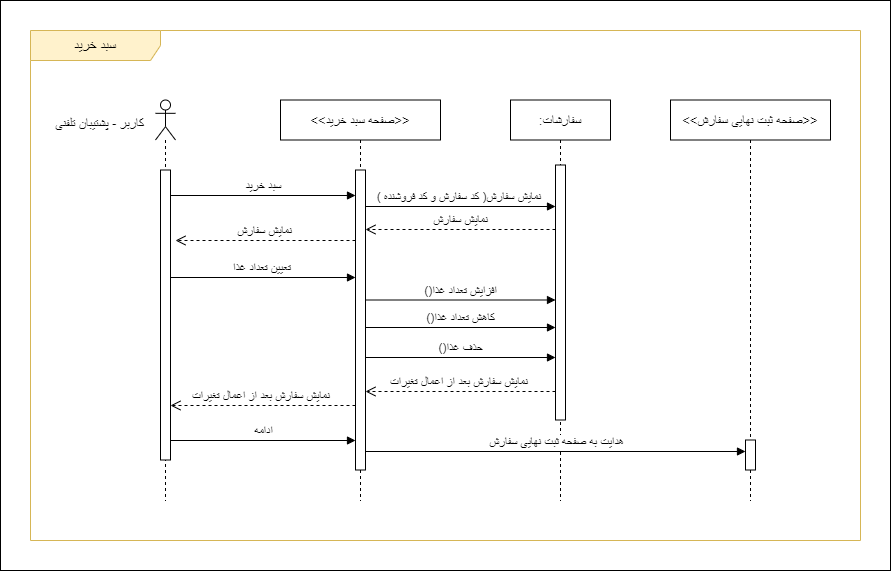

The diagram above was exported from draw.io. Its source (the exported page's mxGraphModel, read from the mxfile embedded in the PNG):
<mxGraphModel dx="2085" dy="636" grid="1" gridSize="10" guides="1" tooltips="1" connect="1" arrows="1" fold="1" page="1" pageScale="1" pageWidth="850" pageHeight="1100" math="0" shadow="0">
  <root>
    <mxCell id="wZf4O8OAoXh_KCRPGgmn-0" />
    <mxCell id="wZf4O8OAoXh_KCRPGgmn-1" parent="wZf4O8OAoXh_KCRPGgmn-0" />
    <mxCell id="shnazKEABPae77spRArw-0" value="" style="rounded=0;whiteSpace=wrap;html=1;" vertex="1" parent="wZf4O8OAoXh_KCRPGgmn-1">
      <mxGeometry x="-20" y="500" width="890" height="570" as="geometry" />
    </mxCell>
    <mxCell id="oHrT_7UZ24aqlZCjxC2s-0" value="&lt;font style=&quot;font-size: 14px;&quot;&gt;سبد خرید&lt;/font&gt;" style="shape=umlFrame;whiteSpace=wrap;html=1;pointerEvents=0;width=130;height=30;fillColor=#FFF2CC;strokeColor=#d6b656;" parent="wZf4O8OAoXh_KCRPGgmn-1" vertex="1">
      <mxGeometry x="10" y="530" width="830" height="510" as="geometry" />
    </mxCell>
    <mxCell id="oHrT_7UZ24aqlZCjxC2s-1" value="" style="shape=umlLifeline;perimeter=lifelinePerimeter;whiteSpace=wrap;html=1;container=1;dropTarget=0;collapsible=0;recursiveResize=0;outlineConnect=0;portConstraint=eastwest;newEdgeStyle={&quot;curved&quot;:0,&quot;rounded&quot;:0};participant=umlActor;size=40;" parent="wZf4O8OAoXh_KCRPGgmn-1" vertex="1">
      <mxGeometry x="135" y="599.5" width="20" height="400.5" as="geometry" />
    </mxCell>
    <mxCell id="oHrT_7UZ24aqlZCjxC2s-2" value="" style="html=1;points=[[0,0,0,0,5],[0,1,0,0,-5],[1,0,0,0,5],[1,1,0,0,-5]];perimeter=orthogonalPerimeter;outlineConnect=0;targetShapes=umlLifeline;portConstraint=eastwest;newEdgeStyle={&quot;curved&quot;:0,&quot;rounded&quot;:0};" parent="oHrT_7UZ24aqlZCjxC2s-1" vertex="1">
      <mxGeometry x="5" y="70" width="10" height="290" as="geometry" />
    </mxCell>
    <mxCell id="oHrT_7UZ24aqlZCjxC2s-3" value="&lt;font style=&quot;font-size: 13px;&quot;&gt;کاربر - پشتیبان تلفنی&lt;/font&gt;" style="text;html=1;align=center;verticalAlign=middle;resizable=0;points=[];autosize=1;strokeColor=none;fillColor=none;" parent="wZf4O8OAoXh_KCRPGgmn-1" vertex="1">
      <mxGeometry x="24" y="608" width="110" height="30" as="geometry" />
    </mxCell>
    <mxCell id="oHrT_7UZ24aqlZCjxC2s-4" value="&lt;font style=&quot;font-size: 13px;&quot;&gt;:سفارشات&lt;/font&gt;" style="shape=umlLifeline;perimeter=lifelinePerimeter;whiteSpace=wrap;html=1;container=1;dropTarget=0;collapsible=0;recursiveResize=0;outlineConnect=0;portConstraint=eastwest;newEdgeStyle={&quot;curved&quot;:0,&quot;rounded&quot;:0};" parent="wZf4O8OAoXh_KCRPGgmn-1" vertex="1">
      <mxGeometry x="490" y="599.5" width="100" height="400.5" as="geometry" />
    </mxCell>
    <mxCell id="oHrT_7UZ24aqlZCjxC2s-5" value="" style="html=1;points=[[0,0,0,0,5],[0,1,0,0,-5],[1,0,0,0,5],[1,1,0,0,-5]];perimeter=orthogonalPerimeter;outlineConnect=0;targetShapes=umlLifeline;portConstraint=eastwest;newEdgeStyle={&quot;curved&quot;:0,&quot;rounded&quot;:0};" parent="oHrT_7UZ24aqlZCjxC2s-4" vertex="1">
      <mxGeometry x="45" y="65" width="10" height="255" as="geometry" />
    </mxCell>
    <mxCell id="oHrT_7UZ24aqlZCjxC2s-6" value="&lt;font style=&quot;font-size: 12px;&quot;&gt;( کد سفارش و کد فروشنده )نمایش سفارش&amp;nbsp;&lt;/font&gt;" style="html=1;verticalAlign=bottom;endArrow=block;curved=0;rounded=0;" parent="wZf4O8OAoXh_KCRPGgmn-1" edge="1">
      <mxGeometry width="80" relative="1" as="geometry">
        <mxPoint x="344.5" y="706" as="sourcePoint" />
        <mxPoint x="535" y="706" as="targetPoint" />
      </mxGeometry>
    </mxCell>
    <mxCell id="oHrT_7UZ24aqlZCjxC2s-7" value="&lt;font style=&quot;font-size: 12px;&quot;&gt;تعیین تعداد غذا&amp;nbsp;&lt;/font&gt;" style="html=1;verticalAlign=bottom;endArrow=block;curved=0;rounded=0;" parent="wZf4O8OAoXh_KCRPGgmn-1" edge="1">
      <mxGeometry width="80" relative="1" as="geometry">
        <mxPoint x="150" y="777" as="sourcePoint" />
        <mxPoint x="335" y="777" as="targetPoint" />
      </mxGeometry>
    </mxCell>
    <mxCell id="oHrT_7UZ24aqlZCjxC2s-15" value="&lt;span style=&quot;font-size: 13px;&quot;&gt;&amp;lt;&amp;lt;صفحه سبد خرید&amp;gt;&amp;gt;&lt;/span&gt;" style="shape=umlLifeline;perimeter=lifelinePerimeter;whiteSpace=wrap;html=1;container=1;dropTarget=0;collapsible=0;recursiveResize=0;outlineConnect=0;portConstraint=eastwest;newEdgeStyle={&quot;curved&quot;:0,&quot;rounded&quot;:0};" parent="wZf4O8OAoXh_KCRPGgmn-1" vertex="1">
      <mxGeometry x="260" y="599.5" width="160" height="400.5" as="geometry" />
    </mxCell>
    <mxCell id="oHrT_7UZ24aqlZCjxC2s-16" value="" style="html=1;points=[[0,0,0,0,5],[0,1,0,0,-5],[1,0,0,0,5],[1,1,0,0,-5]];perimeter=orthogonalPerimeter;outlineConnect=0;targetShapes=umlLifeline;portConstraint=eastwest;newEdgeStyle={&quot;curved&quot;:0,&quot;rounded&quot;:0};" parent="oHrT_7UZ24aqlZCjxC2s-15" vertex="1">
      <mxGeometry x="75" y="70" width="10" height="300" as="geometry" />
    </mxCell>
    <mxCell id="oHrT_7UZ24aqlZCjxC2s-17" value="&lt;font style=&quot;font-size: 12px;&quot;&gt;نمایش سفارش&lt;/font&gt;" style="html=1;verticalAlign=bottom;endArrow=open;dashed=1;endSize=8;curved=0;rounded=0;" parent="wZf4O8OAoXh_KCRPGgmn-1" edge="1">
      <mxGeometry relative="1" as="geometry">
        <mxPoint x="535" y="729" as="sourcePoint" />
        <mxPoint x="345" y="729" as="targetPoint" />
      </mxGeometry>
    </mxCell>
    <mxCell id="oHrT_7UZ24aqlZCjxC2s-18" value="&lt;span style=&quot;font-size: 12px;&quot;&gt;نمایش سفارش&lt;/span&gt;" style="html=1;verticalAlign=bottom;endArrow=open;dashed=1;endSize=8;curved=0;rounded=0;" parent="wZf4O8OAoXh_KCRPGgmn-1" edge="1">
      <mxGeometry relative="1" as="geometry">
        <mxPoint x="335" y="740" as="sourcePoint" />
        <mxPoint x="155" y="740" as="targetPoint" />
      </mxGeometry>
    </mxCell>
    <mxCell id="141ybn4U6qdNmJjwsxih-2" value="&lt;font style=&quot;font-size: 12px;&quot;&gt;()افزایش تعداد غذا&lt;/font&gt;" style="html=1;verticalAlign=bottom;endArrow=block;curved=0;rounded=0;" parent="wZf4O8OAoXh_KCRPGgmn-1" target="oHrT_7UZ24aqlZCjxC2s-5" edge="1">
      <mxGeometry width="80" relative="1" as="geometry">
        <mxPoint x="345" y="799.5" as="sourcePoint" />
        <mxPoint x="520" y="800" as="targetPoint" />
      </mxGeometry>
    </mxCell>
    <mxCell id="141ybn4U6qdNmJjwsxih-3" value="&lt;font style=&quot;font-size: 12px;&quot;&gt;()کاهش تعداد غذا&lt;/font&gt;" style="html=1;verticalAlign=bottom;endArrow=block;curved=0;rounded=0;" parent="wZf4O8OAoXh_KCRPGgmn-1" edge="1">
      <mxGeometry width="80" relative="1" as="geometry">
        <mxPoint x="345" y="827" as="sourcePoint" />
        <mxPoint x="535" y="827" as="targetPoint" />
      </mxGeometry>
    </mxCell>
    <mxCell id="141ybn4U6qdNmJjwsxih-4" value="&lt;font style=&quot;font-size: 12px;&quot;&gt;()حذف غذا&lt;/font&gt;" style="html=1;verticalAlign=bottom;endArrow=block;curved=0;rounded=0;" parent="wZf4O8OAoXh_KCRPGgmn-1" edge="1">
      <mxGeometry x="0.0008" width="80" relative="1" as="geometry">
        <mxPoint x="345" y="857" as="sourcePoint" />
        <mxPoint x="535" y="857" as="targetPoint" />
        <mxPoint as="offset" />
      </mxGeometry>
    </mxCell>
    <mxCell id="141ybn4U6qdNmJjwsxih-5" value="&lt;font style=&quot;font-size: 12px;&quot;&gt;نمایش سفارش بعد از اعمال تغیرات&amp;nbsp;&lt;/font&gt;" style="html=1;verticalAlign=bottom;endArrow=open;dashed=1;endSize=8;curved=0;rounded=0;" parent="wZf4O8OAoXh_KCRPGgmn-1" edge="1">
      <mxGeometry relative="1" as="geometry">
        <mxPoint x="535" y="891" as="sourcePoint" />
        <mxPoint x="345" y="891" as="targetPoint" />
      </mxGeometry>
    </mxCell>
    <mxCell id="141ybn4U6qdNmJjwsxih-6" value="&lt;font style=&quot;font-size: 12px;&quot;&gt;نمایش سفارش بعد از اعمال تغیرات&amp;nbsp;&lt;/font&gt;" style="html=1;verticalAlign=bottom;endArrow=open;dashed=1;endSize=8;curved=0;rounded=0;" parent="wZf4O8OAoXh_KCRPGgmn-1" edge="1">
      <mxGeometry relative="1" as="geometry">
        <mxPoint x="335" y="905" as="sourcePoint" />
        <mxPoint x="150" y="905" as="targetPoint" />
      </mxGeometry>
    </mxCell>
    <mxCell id="5Isaj9uRv1054U2C078O-0" value="&lt;span style=&quot;font-size: 13px;&quot;&gt;&amp;lt;&amp;lt;صفحه ثبت نهایی سفارش&amp;gt;&amp;gt;&lt;/span&gt;" style="shape=umlLifeline;perimeter=lifelinePerimeter;whiteSpace=wrap;html=1;container=1;dropTarget=0;collapsible=0;recursiveResize=0;outlineConnect=0;portConstraint=eastwest;newEdgeStyle={&quot;curved&quot;:0,&quot;rounded&quot;:0};" parent="wZf4O8OAoXh_KCRPGgmn-1" vertex="1">
      <mxGeometry x="650" y="599.5" width="160" height="400.5" as="geometry" />
    </mxCell>
    <mxCell id="5Isaj9uRv1054U2C078O-1" value="" style="html=1;points=[[0,0,0,0,5],[0,1,0,0,-5],[1,0,0,0,5],[1,1,0,0,-5]];perimeter=orthogonalPerimeter;outlineConnect=0;targetShapes=umlLifeline;portConstraint=eastwest;newEdgeStyle={&quot;curved&quot;:0,&quot;rounded&quot;:0};" parent="5Isaj9uRv1054U2C078O-0" vertex="1">
      <mxGeometry x="75" y="340" width="10" height="30" as="geometry" />
    </mxCell>
    <mxCell id="5Isaj9uRv1054U2C078O-2" value="&lt;font style=&quot;font-size: 12px;&quot;&gt;ادامه&lt;br&gt;&lt;/font&gt;" style="html=1;verticalAlign=bottom;endArrow=block;curved=0;rounded=0;" parent="wZf4O8OAoXh_KCRPGgmn-1" edge="1">
      <mxGeometry width="80" relative="1" as="geometry">
        <mxPoint x="150" y="940" as="sourcePoint" />
        <mxPoint x="335" y="940" as="targetPoint" />
      </mxGeometry>
    </mxCell>
    <mxCell id="5Isaj9uRv1054U2C078O-3" value="&lt;font style=&quot;font-size: 12px;&quot;&gt;هدایت به صفحه ثبت نهایی سفارش&lt;/font&gt;" style="html=1;verticalAlign=bottom;endArrow=block;curved=0;rounded=0;" parent="wZf4O8OAoXh_KCRPGgmn-1" edge="1">
      <mxGeometry width="80" relative="1" as="geometry">
        <mxPoint x="345" y="951" as="sourcePoint" />
        <mxPoint x="725" y="951" as="targetPoint" />
      </mxGeometry>
    </mxCell>
    <mxCell id="Akh__ND5S8Vs7M9PlI9n-0" value="&lt;font style=&quot;font-size: 12px;&quot;&gt;سبد خرید&lt;/font&gt;" style="html=1;verticalAlign=bottom;endArrow=block;curved=0;rounded=0;" parent="wZf4O8OAoXh_KCRPGgmn-1" edge="1">
      <mxGeometry width="80" relative="1" as="geometry">
        <mxPoint x="150" y="695" as="sourcePoint" />
        <mxPoint x="335" y="695" as="targetPoint" />
      </mxGeometry>
    </mxCell>
  </root>
</mxGraphModel>